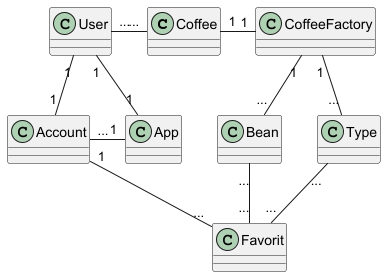

The diagram above was rendered by PlantUML. Its source (embedded in the PNG):
@startuml
'https://plantuml.com/class-diagram

class Coffee
class CoffeeFactory
class Bean
class Type
class Favorit
class Account
class App
class User

Type "..." -down- "..." Favorit
Bean "..."-down- "..." Favorit

Favorit "..." -left- "1" Account
App "1"-left-"..." Account

User "1"-- "1" Account
User "1"-down-"1" App
User "..."-"..." Coffee

Coffee "1"-right- "1" CoffeeFactory

CoffeeFactory "1"-down-"..." Type
CoffeeFactory "1"-right- "..." Bean


@enduml